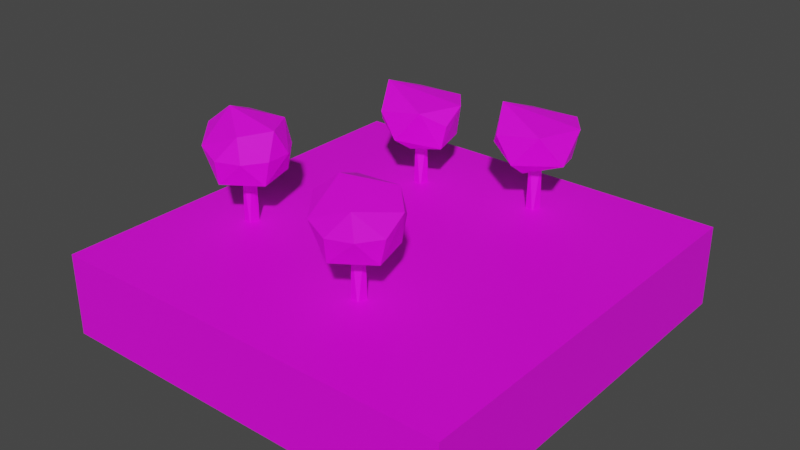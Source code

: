 # Source: Nature3.blend  (saved by Blender 2.83.19; exported with 4.5.12 LTS)
import bpy
from mathutils import Matrix  # noqa: F401  (used for matrix-valued properties, if any)

bpy.ops.wm.read_factory_settings(use_empty=True)
scene = bpy.context.scene
scene.name = 'Scene'

# ---- collections
col_collection = bpy.data.collections.new('Collection'); scene.collection.children.link(col_collection)

# ---- images (referenced by path relative to the original .blend; pixels are not part of the script)
import os
ASSET_DIR = os.environ.get("B2B_ASSET_DIR", "")  # directory of the original .blend (textures are referenced by path, not embedded)
HERE = os.path.dirname(os.path.abspath(__file__))  # packed textures are extracted next to this script under _unpacked/

def load_image(name, relpath, width, height, colorspace="sRGB"):
    """Load a texture the original file referenced (path relative to the .blend, or extracted next to this script)."""
    p = next((c for c in (os.path.join(HERE, relpath), os.path.join(ASSET_DIR, relpath)) if relpath and os.path.exists(c)), "")
    if p:
        img = bpy.data.images.load(p, check_existing=True)
        img.name = name
    else:  # same state as the original file: an image datablock whose file is absent (Cycles renders it pink)
        img = bpy.data.images.new(name, width, height)
        img.source = "FILE"
        img.filepath = "//" + (relpath or name)
    img.colorspace_settings.name = colorspace
    return img
img_lowpolybuildingscolors_png_008 = load_image('LowPolyBuildingsColors.png.008', 'LowPolyBuildingsColors.png', 1024, 1024, 'sRGB')
img_lowpolybuildingscolors_png_007 = load_image('LowPolyBuildingsColors.png.007', 'LowPolyBuildingsColors.png', 1024, 1024, 'sRGB')

# ---- materials (node trees are filled in below, after node groups)
mat_material_046 = bpy.data.materials.new('Material.046')
mat_material_046.use_transparent_shadow = False
mat_material_045 = bpy.data.materials.new('Material.045')
mat_material_045.use_transparent_shadow = False
mat_material_044 = bpy.data.materials.new('Material.044')
mat_material_044.use_transparent_shadow = False
mat_material_043 = bpy.data.materials.new('Material.043')
mat_material_043.use_transparent_shadow = False
mat_material_042 = bpy.data.materials.new('Material.042')
mat_material_042.use_transparent_shadow = False

# ---- material node trees
mat_material_046.use_nodes = True; mat_material_046.node_tree.nodes.clear()
_N = mat_material_046.node_tree.nodes; _L = mat_material_046.node_tree.links
n0 = _N.new('ShaderNodeBsdfPrincipled'); n0.name = 'Principled BSDF'; n0.location = (10, 300)
n0.distribution = 'GGX'
n0.subsurface_method = 'BURLEY'
n0.inputs[3].default_value = 1.45
n0.inputs[27].default_value = (0.0, 0.0, 0.0, 1.0)
n0.inputs[28].default_value = 1.0
n1 = _N.new('ShaderNodeOutputMaterial'); n1.name = 'Material Output'; n1.location = (300, 300)
n2 = _N.new('ShaderNodeTexImage'); n2.name = 'Image Texture'; n2.location = (-280, 280)
n2.image = img_lowpolybuildingscolors_png_008
_L.new(n0.outputs[0], n1.inputs[0])
_L.new(n2.outputs[0], n0.inputs[0])
n1.is_active_output = True
mat_material_045.use_nodes = True; mat_material_045.node_tree.nodes.clear()
_N = mat_material_045.node_tree.nodes; _L = mat_material_045.node_tree.links
n0 = _N.new('ShaderNodeBsdfPrincipled'); n0.name = 'Principled BSDF'; n0.location = (10, 300)
n0.distribution = 'GGX'
n0.subsurface_method = 'BURLEY'
n0.inputs[3].default_value = 1.45
n0.inputs[27].default_value = (0.0, 0.0, 0.0, 1.0)
n0.inputs[28].default_value = 1.0
n1 = _N.new('ShaderNodeOutputMaterial'); n1.name = 'Material Output'; n1.location = (300, 300)
n2 = _N.new('ShaderNodeTexImage'); n2.name = 'Image Texture'; n2.location = (-280, 280)
n2.image = img_lowpolybuildingscolors_png_007
_L.new(n0.outputs[0], n1.inputs[0])
_L.new(n2.outputs[0], n0.inputs[0])
n1.is_active_output = True
mat_material_044.use_nodes = True; mat_material_044.node_tree.nodes.clear()
_N = mat_material_044.node_tree.nodes; _L = mat_material_044.node_tree.links
n0 = _N.new('ShaderNodeBsdfPrincipled'); n0.name = 'Principled BSDF'; n0.location = (10, 300)
n0.distribution = 'GGX'
n0.subsurface_method = 'BURLEY'
n0.inputs[3].default_value = 1.45
n0.inputs[27].default_value = (0.0, 0.0, 0.0, 1.0)
n0.inputs[28].default_value = 1.0
n1 = _N.new('ShaderNodeOutputMaterial'); n1.name = 'Material Output'; n1.location = (300, 300)
n2 = _N.new('ShaderNodeTexImage'); n2.name = 'Image Texture'; n2.location = (-280, 280)
n2.image = img_lowpolybuildingscolors_png_007
_L.new(n0.outputs[0], n1.inputs[0])
_L.new(n2.outputs[0], n0.inputs[0])
n1.is_active_output = True
mat_material_043.use_nodes = True; mat_material_043.node_tree.nodes.clear()
_N = mat_material_043.node_tree.nodes; _L = mat_material_043.node_tree.links
n0 = _N.new('ShaderNodeBsdfPrincipled'); n0.name = 'Principled BSDF'; n0.location = (10, 300)
n0.distribution = 'GGX'
n0.subsurface_method = 'BURLEY'
n0.inputs[3].default_value = 1.45
n0.inputs[27].default_value = (0.0, 0.0, 0.0, 1.0)
n0.inputs[28].default_value = 1.0
n1 = _N.new('ShaderNodeOutputMaterial'); n1.name = 'Material Output'; n1.location = (300, 300)
n2 = _N.new('ShaderNodeTexImage'); n2.name = 'Image Texture'; n2.location = (-280, 280)
n2.image = img_lowpolybuildingscolors_png_007
_L.new(n0.outputs[0], n1.inputs[0])
_L.new(n2.outputs[0], n0.inputs[0])
n1.is_active_output = True
mat_material_042.use_nodes = True; mat_material_042.node_tree.nodes.clear()
_N = mat_material_042.node_tree.nodes; _L = mat_material_042.node_tree.links
n0 = _N.new('ShaderNodeBsdfPrincipled'); n0.name = 'Principled BSDF'; n0.location = (10, 300)
n0.distribution = 'GGX'
n0.subsurface_method = 'BURLEY'
n0.inputs[3].default_value = 1.45
n0.inputs[27].default_value = (0.0, 0.0, 0.0, 1.0)
n0.inputs[28].default_value = 1.0
n1 = _N.new('ShaderNodeOutputMaterial'); n1.name = 'Material Output'; n1.location = (300, 300)
n2 = _N.new('ShaderNodeTexImage'); n2.name = 'Image Texture'; n2.location = (-280, 280)
n2.image = img_lowpolybuildingscolors_png_007
_L.new(n0.outputs[0], n1.inputs[0])
_L.new(n2.outputs[0], n0.inputs[0])
n1.is_active_output = True

# ---- world
world_world = bpy.data.worlds.new('World'); scene.world = world_world
world_world.use_nodes = True; world_world.node_tree.nodes.clear()
_N = world_world.node_tree.nodes; _L = world_world.node_tree.links
n0 = _N.new('ShaderNodeOutputWorld'); n0.name = 'World Output'; n0.location = (300, 300)
n1 = _N.new('ShaderNodeBackground'); n1.name = 'Background'; n1.location = (10, 300)
n1.inputs[0].default_value = (0.05088, 0.05088, 0.05088, 1.0)
_L.new(n1.outputs[0], n0.inputs[0])
n0.is_active_output = True
world_world.color = (0.05088, 0.05088, 0.05088)
world_world.use_sun_shadow = False
world_world.sun_shadow_jitter_overblur = 0.0

# ---- meshes
me_cube_078 = bpy.data.meshes.new('Cube.078')
me_cube_078.from_pydata([(-5.0, -5.0, -2.0), (-5.0, -5.0, 0.0), (-5.0, 5.0, -2.0), (-5.0, 5.0, 0.0), (5.0, -5.0, -2.0), (5.0, -5.0, 0.0), (5.0, 5.0, -2.0), (5.0, 5.0, 0.0), (1.446, 3.357, -0.2348), (1.39, 3.122, -0.2348), (1.478, 3.266, 1.344), (1.269, 3.094, 1.344), (1.179, 3.146, -0.2348), (1.177, 3.388, -0.2348), (1.132, 3.275, 1.344), (1.279, 3.429, 1.344), (0.5546, 2.948, 2.528), (0.9723, 3.258, 0.761), (0.8011, 3.993, 1.153), (1.833, 3.964, 1.153), (1.291, 2.285, 1.382), (1.87, 2.47, 2.122), (0.3565, 2.939, 1.506), (0.7778, 2.413, 1.936), (0.3361, 3.546, 1.752), (1.264, 4.268, 1.752), (2.23, 2.959, 1.382), (2.248, 3.544, 2.102), (0.6629, 4.02, 2.122), (1.816, 4.104, 2.122), (1.086, -2.312, -0.2348), (1.03, -2.547, -0.2348), (1.118, -2.403, 1.344), (0.9096, -2.575, 1.344), (0.8195, -2.523, -0.2348), (0.8176, -2.282, -0.2348), (0.7726, -2.394, 1.344), (0.9195, -2.241, 1.344), (0.09663, -2.739, 2.266), (0.6809, -2.6, 2.743), (0.6126, -2.411, 0.761), (0.9125, -3.278, 1.153), (1.764, -2.695, 1.153), (0.4415, -1.676, 1.153), (1.473, -1.705, 1.153), (0.9702, -3.4, 1.752), (1.551, -3.19, 1.752), (-0.003115, -2.73, 1.506), (0.4182, -3.256, 1.936), (0.323, -1.611, 1.752), (-0.02354, -2.123, 1.752), (1.498, -1.573, 1.752), (0.9042, -1.401, 1.752), (1.898, -2.678, 1.752), (1.888, -2.125, 2.102), (1.433, -3.125, 2.351), (0.3568, -1.742, 2.351), (1.384, -1.645, 2.351), (-1.463, 2.82, -0.2348), (-1.519, 2.585, -0.2348), (-1.431, 2.729, 1.344), (-1.64, 2.557, 1.344), (-1.73, 2.609, -0.2348), (-1.732, 2.85, -0.2348), (-1.777, 2.738, 1.344), (-1.63, 2.891, 1.344), (-2.354, 2.411, 2.528), (-1.937, 2.721, 0.761), (-0.7854, 2.437, 1.153), (-2.108, 3.456, 1.153), (-1.077, 3.427, 1.153), (-1.619, 1.748, 1.382), (-1.039, 1.932, 2.122), (-2.553, 2.402, 1.506), (-2.131, 1.876, 1.936), (-2.573, 3.009, 1.752), (-1.645, 3.731, 1.752), (-0.6515, 2.454, 1.752), (-0.6612, 3.007, 2.102), (-2.246, 3.483, 2.122), (-1.093, 3.567, 2.122), (-3.102, -1.27, -0.2127), (-3.107, -1.285, 1.366), (-3.157, -1.505, -0.2127), (-3.104, -1.438, 1.366), (-3.278, -1.533, 1.366), (-3.368, -1.481, -0.2127), (-3.37, -1.24, -0.2127), (-3.415, -1.352, 1.366), (-3.268, -1.199, 1.366), (-4.091, -1.697, 2.288), (-3.507, -1.558, 2.765), (-3.575, -1.369, 0.7831), (-4.113, -1.636, 1.26), (-3.275, -2.236, 1.175), (-2.424, -1.653, 1.175), (-3.746, -0.6341, 1.175), (-2.715, -0.6632, 1.175), (-3.217, -2.358, 1.774), (-2.636, -2.148, 1.774), (-4.191, -1.699, 1.774), (-3.769, -2.214, 1.958), (-3.864, -0.5693, 1.774), (-4.211, -1.081, 1.774), (-2.69, -0.5305, 1.774), (-3.283, -0.359, 1.774), (-2.29, -1.636, 1.774), (-2.31, -1.018, 1.774), (-2.755, -2.083, 2.373), (-3.831, -0.7, 2.373), (-2.803, -0.603, 2.373), (-2.401, -1.33, 2.376)], [], [(0, 1, 3, 2), (2, 3, 7, 6), (6, 7, 5, 4), (4, 5, 1, 0), (2, 6, 4, 0), (7, 3, 1, 5), (10, 9, 8), (11, 12, 9), (14, 13, 12), (15, 8, 13), (17, 18, 19), (17, 19, 26), (18, 28, 25), (19, 29, 27), (15, 14, 11, 10), (21, 27, 16), (27, 29, 16), (29, 28, 16), (16, 23, 21), (26, 27, 21), (25, 28, 29), (24, 16, 28), (24, 22, 16), (20, 21, 23), (26, 19, 27), (29, 19, 25), (19, 18, 25), (28, 18, 24), (18, 22, 24), (22, 23, 16), (22, 20, 23), (20, 26, 21), (17, 22, 18), (20, 17, 26), (17, 20, 22), (10, 11, 9), (11, 14, 12), (14, 15, 13), (15, 10, 8), (9, 12, 13, 8), (32, 31, 30), (33, 34, 31), (36, 35, 34), (37, 30, 35), (40, 43, 44), (40, 44, 42), (41, 45, 48), (43, 49, 52), (44, 51, 54), (42, 53, 46), (38, 48, 39), (55, 54, 39), (54, 57, 39), (57, 56, 39), (56, 38, 39), (39, 48, 55), (46, 53, 55), (53, 54, 55), (37, 36, 33, 32), (54, 51, 57), (52, 56, 57), (52, 49, 56), (50, 38, 56), (50, 47, 38), (45, 55, 48), (53, 42, 54), (42, 44, 54), (51, 52, 57), (51, 44, 52), (44, 43, 52), (49, 50, 56), (49, 43, 50), (43, 47, 50), (47, 48, 38), (47, 41, 48), (45, 46, 55), (45, 41, 46), (41, 42, 46), (40, 47, 43), (41, 40, 42), (40, 41, 47), (32, 33, 31), (33, 36, 34), (36, 37, 35), (37, 32, 30), (31, 34, 35, 30), (60, 59, 58), (61, 62, 59), (64, 63, 62), (65, 58, 63), (67, 69, 70), (67, 70, 68), (69, 79, 76), (70, 80, 78), (68, 77, 72), (72, 78, 66), (78, 80, 66), (80, 79, 66), (66, 74, 72), (77, 78, 72), (76, 79, 80), (75, 66, 79), (75, 73, 66), (71, 72, 74), (77, 68, 78), (68, 70, 78), (65, 64, 61, 60), (80, 70, 76), (70, 69, 76), (79, 69, 75), (69, 73, 75), (73, 74, 66), (73, 71, 74), (71, 68, 72), (67, 73, 69), (71, 67, 68), (67, 71, 73), (60, 61, 59), (61, 64, 62), (64, 65, 63), (65, 60, 58), (59, 62, 63, 58), (84, 83, 81), (85, 86, 83), (88, 87, 86), (89, 81, 87), (83, 86, 87, 81), (92, 96, 97), (92, 97, 95), (94, 98, 101), (93, 100, 103), (96, 102, 105), (97, 104, 107), (95, 106, 99), (90, 101, 91), (108, 111, 91), (111, 110, 91), (110, 109, 91), (109, 90, 91), (91, 101, 108), (99, 106, 108), (106, 111, 108), (107, 110, 111), (107, 104, 110), (105, 109, 110), (105, 102, 109), (103, 90, 109), (103, 100, 90), (98, 108, 101), (106, 107, 111), (106, 95, 107), (95, 97, 107), (104, 105, 110), (104, 97, 105), (97, 96, 105), (102, 103, 109), (102, 96, 103), (96, 93, 103), (100, 101, 90), (100, 93, 101), (93, 94, 101), (98, 99, 108), (98, 94, 99), (94, 95, 99), (92, 93, 96), (94, 92, 95), (92, 94, 93), (82, 84, 81), (84, 85, 83), (85, 88, 86), (88, 89, 87), (89, 82, 81), (82, 89, 88, 85, 84)])
me_cube_078.polygons.foreach_set('material_index', [0, 0, 0, 0, 0, 0, 1, 1, 1, 1, 1, 1, 1, 1, 1, 1, 1, 1, 1, 1, 1, 1, 1, 1, 1, 1, 1, 1, 1, 1, 1, 1, 1, 1, 1, 1, 1, 1, 1, 1, 2, 2, 2, 2, 2, 2, 2, 2, 2, 2, 2, 2, 2, 2, 2, 2, 2, 2, 2, 2, 2, 2, 2, 2, 2, 2, 2, 2, 2, 2, 2, 2, 2, 2, 2, 2, 2, 2, 2, 2, 2, 2, 2, 2, 2, 2, 3, 3, 3, 3, 3, 3, 3, 3, 3, 3, 3, 3, 3, 3, 3, 3, 3, 3, 3, 3, 3, 3, 3, 3, 3, 3, 3, 3, 3, 3, 3, 3, 3, 3, 3, 3, 4, 4, 4, 4, 4, 4, 4, 4, 4, 4, 4, 4, 4, 4, 4, 4, 4, 4, 4, 4, 4, 4, 4, 4, 4, 4, 4, 4, 4, 4, 4, 4, 4, 4, 4, 4, 4, 4, 4, 4, 4, 4, 4, 4, 4, 4, 4, 4, 4, 4, 4])
_uv = me_cube_078.uv_layers.new(name='UVMap')
_uv.uv.foreach_set('vector', [0.2006, 0.3535, 0.2349, 0.3535, 0.2349, 0.3878, 0.2006, 0.3878, 0.2006, 0.3878, 0.2349, 0.3878, 0.2349, 0.422, 0.2006, 0.422, 0.2006, 0.422, 0.2349, 0.422, 0.2349, 0.4563, 0.2006, 0.4563, 0.2006, 0.4563, 0.2349, 0.4563, 0.2349, 0.4905, 0.2006, 0.4905, 0.1663, 0.422, 0.2006, 0.422, 0.2006, 0.4563, 0.1663, 0.4563, 0.7991, 0.7817, 0.8334, 0.7817, 0.8334, 0.8159, 0.7991, 0.8159, 0.5087, 0.4813, 0.4948, 0.4327, 0.5123, 0.4327, 0.4832, 0.4813, 0.4735, 0.4327, 0.4948, 0.4327, 0.4603, 0.4813, 0.4491, 0.4327, 0.4735, 0.4327, 0.4392, 0.4813, 0.4242, 0.4327, 0.4491, 0.4327, 0.9021, 0.827, 0.9285, 0.8414, 0.9286, 0.8173, 0.9013, 0.7949, 0.9277, 0.8092, 0.9278, 0.7852, 0.9295, 0.8495, 0.9505, 0.8503, 0.9441, 0.834, 0.9286, 0.8173, 0.9497, 0.8182, 0.9468, 0.7997, 0.9562, 0.868, 0.9112, 0.8471, 0.9265, 0.7973, 0.9802, 0.8174, 0.9485, 0.7692, 0.9468, 0.7997, 0.9845, 0.7767, 0.9542, 0.865, 0.945, 0.8887, 0.9805, 0.8794, 0.8822, 0.7536, 0.8731, 0.7773, 0.9086, 0.768, 0.9587, 0.7252, 0.9438, 0.7387, 0.9485, 0.7687, 0.9369, 0.785, 0.9468, 0.7997, 0.9485, 0.7692, 0.9441, 0.834, 0.9505, 0.8503, 0.9497, 0.8182, 0.9409, 0.7054, 0.9586, 0.7213, 0.9565, 0.6981, 0.9409, 0.7054, 0.9374, 0.7213, 0.9586, 0.7213, 0.9361, 0.7529, 0.9485, 0.7687, 0.9438, 0.7387, 0.9369, 0.785, 0.9286, 0.8173, 0.9468, 0.7997, 0.9497, 0.8182, 0.9286, 0.8173, 0.9441, 0.834, 0.9286, 0.8173, 0.9295, 0.8495, 0.9441, 0.834, 0.9505, 0.8503, 0.9295, 0.8495, 0.9449, 0.8662, 0.9295, 0.8495, 0.9312, 0.8745, 0.9449, 0.8662, 0.9374, 0.7213, 0.9438, 0.7387, 0.9586, 0.7213, 0.9374, 0.7213, 0.9361, 0.7529, 0.9438, 0.7387, 0.9361, 0.7529, 0.9369, 0.785, 0.9485, 0.7687, 0.9116, 0.8639, 0.9312, 0.8745, 0.9295, 0.8495, 0.927, 0.753, 0.9005, 0.7627, 0.9369, 0.785, 0.9082, 0.7254, 0.9361, 0.7529, 0.9374, 0.7213, 0.5087, 0.4813, 0.4832, 0.4813, 0.4948, 0.4327, 0.4832, 0.4813, 0.4603, 0.4813, 0.4735, 0.4327, 0.4603, 0.4813, 0.4392, 0.4813, 0.4491, 0.4327, 0.4392, 0.4813, 0.4219, 0.4813, 0.4242, 0.4327, 0.952, 0.7031, 0.908, 0.7264, 0.9299, 0.7759, 0.9807, 0.7489, 0.2322, 0.3136, 0.1696, 0.345, 0.1651, 0.3212, 0.2387, 0.3483, 0.175, 0.3739, 0.1696, 0.345, 0.2445, 0.3794, 0.1813, 0.407, 0.175, 0.3739, 0.2499, 0.4081, 0.1876, 0.4409, 0.1813, 0.407, 0.7462, 0.8473, 0.7793, 0.8645, 0.7789, 0.8346, 0.7445, 0.8075, 0.7776, 0.8246, 0.7771, 0.7948, 0.7753, 0.7533, 0.794, 0.7553, 0.7958, 0.7367, 0.7807, 0.8745, 0.7994, 0.8749, 0.7985, 0.855, 0.7789, 0.8346, 0.7976, 0.8351, 0.8011, 0.8123, 0.7771, 0.7932, 0.7958, 0.7952, 0.7949, 0.7752, 0.8096, 0.7158, 0.7958, 0.7367, 0.8345, 0.7373, 0.8135, 0.7732, 0.8011, 0.8123, 0.8472, 0.7829, 0.8159, 0.8056, 0.8163, 0.8355, 0.849, 0.8228, 0.8176, 0.8455, 0.8181, 0.8754, 0.8507, 0.8627, 0.8105, 0.6859, 0.8096, 0.7158, 0.8333, 0.7097, 0.8345, 0.7373, 0.7958, 0.7367, 0.8134, 0.7716, 0.7949, 0.7752, 0.7958, 0.7952, 0.8135, 0.7732, 0.7958, 0.7952, 0.8011, 0.8123, 0.8135, 0.7732, 0.8143, 0.8969, 0.7579, 0.8721, 0.7757, 0.8098, 0.8429, 0.8335, 0.8011, 0.8123, 0.7976, 0.8351, 0.8163, 0.8355, 0.7985, 0.855, 0.8181, 0.8754, 0.8163, 0.8355, 0.7985, 0.855, 0.7994, 0.8749, 0.8181, 0.8754, 0.7914, 0.6955, 0.8096, 0.7158, 0.8105, 0.6859, 0.7914, 0.6955, 0.7875, 0.7153, 0.8096, 0.7158, 0.794, 0.7553, 0.8134, 0.7716, 0.7958, 0.7367, 0.7958, 0.7952, 0.7771, 0.7932, 0.8011, 0.8123, 0.7771, 0.7932, 0.7789, 0.8346, 0.8011, 0.8123, 0.7976, 0.8351, 0.7985, 0.855, 0.8163, 0.8355, 0.7976, 0.8351, 0.7789, 0.8346, 0.7985, 0.855, 0.7789, 0.8346, 0.7807, 0.8745, 0.7985, 0.855, 0.7994, 0.8749, 0.8003, 0.8949, 0.8181, 0.8754, 0.7994, 0.8749, 0.7807, 0.8745, 0.8003, 0.8949, 0.7807, 0.8745, 0.7834, 0.9056, 0.8003, 0.8949, 0.7875, 0.7153, 0.7958, 0.7367, 0.8096, 0.7158, 0.7875, 0.7153, 0.7753, 0.7533, 0.7958, 0.7367, 0.794, 0.7553, 0.7949, 0.7752, 0.8134, 0.7716, 0.794, 0.7553, 0.7753, 0.7533, 0.7949, 0.7752, 0.7753, 0.7533, 0.7771, 0.7932, 0.7949, 0.7752, 0.7589, 0.8929, 0.7834, 0.9056, 0.7807, 0.8745, 0.7754, 0.7549, 0.7427, 0.7676, 0.7771, 0.7932, 0.7513, 0.7211, 0.7753, 0.7533, 0.7875, 0.7153, 0.2322, 0.3136, 0.2387, 0.3483, 0.1696, 0.345, 0.2387, 0.3483, 0.2445, 0.3794, 0.175, 0.3739, 0.2445, 0.3794, 0.2499, 0.4081, 0.1813, 0.407, 0.2499, 0.4081, 0.2544, 0.4316, 0.1876, 0.4409, 0.8052, 0.6922, 0.751, 0.7223, 0.7795, 0.7832, 0.8419, 0.7485, 0.2677, 0.5394, 0.2499, 0.477, 0.2724, 0.477, 0.235, 0.5394, 0.2226, 0.477, 0.2499, 0.477, 0.2057, 0.5394, 0.1914, 0.477, 0.2226, 0.477, 0.1786, 0.5394, 0.1594, 0.477, 0.1914, 0.477, 0.7225, 0.8446, 0.761, 0.8649, 0.7607, 0.83, 0.7208, 0.7981, 0.7592, 0.8184, 0.7589, 0.7836, 0.7624, 0.8765, 0.7929, 0.8774, 0.7833, 0.8539, 0.7607, 0.83, 0.7912, 0.8309, 0.7866, 0.8042, 0.7588, 0.7817, 0.7807, 0.7842, 0.7884, 0.7593, 0.7884, 0.76, 0.7866, 0.8042, 0.8406, 0.7703, 0.8039, 0.7965, 0.7912, 0.8309, 0.8424, 0.8167, 0.8057, 0.8429, 0.7929, 0.8774, 0.8441, 0.8632, 0.8023, 0.6963, 0.781, 0.7161, 0.7884, 0.7593, 0.7807, 0.7842, 0.7866, 0.8042, 0.7884, 0.76, 0.7833, 0.8539, 0.7929, 0.8774, 0.7912, 0.8309, 0.7762, 0.668, 0.8021, 0.6906, 0.7986, 0.6571, 0.7762, 0.668, 0.7715, 0.6911, 0.8021, 0.6906, 0.7702, 0.7367, 0.7884, 0.7593, 0.781, 0.7161, 0.7807, 0.7842, 0.7588, 0.7817, 0.7866, 0.8042, 0.7588, 0.7817, 0.7607, 0.83, 0.7866, 0.8042, 0.8014, 0.9028, 0.736, 0.8735, 0.7571, 0.8011, 0.8352, 0.8292, 0.7912, 0.8309, 0.7607, 0.83, 0.7833, 0.8539, 0.7607, 0.83, 0.7624, 0.8765, 0.7833, 0.8539, 0.7929, 0.8774, 0.7624, 0.8765, 0.7851, 0.9004, 0.7624, 0.8765, 0.7654, 0.9127, 0.7851, 0.9004, 0.7715, 0.6911, 0.781, 0.7161, 0.8021, 0.6906, 0.7715, 0.6911, 0.7702, 0.7367, 0.781, 0.7161, 0.7702, 0.7367, 0.7588, 0.7817, 0.7884, 0.7593, 0.737, 0.8977, 0.7654, 0.9127, 0.7624, 0.8765, 0.7571, 0.7371, 0.719, 0.7517, 0.7588, 0.7817, 0.7293, 0.6976, 0.7702, 0.7367, 0.7715, 0.6911, 0.2677, 0.5394, 0.235, 0.5394, 0.2499, 0.477, 0.235, 0.5394, 0.2057, 0.5394, 0.2226, 0.477, 0.2057, 0.5394, 0.1786, 0.5394, 0.1914, 0.477, 0.1786, 0.5394, 0.1564, 0.5394, 0.1594, 0.477, 0.7923, 0.6644, 0.729, 0.699, 0.7617, 0.7701, 0.8346, 0.7302, 0.1225, 0.7248, 0.01045, 0.7452, 0.009889, 0.7048, 0.1231, 0.7704, 0.01113, 0.7943, 0.01045, 0.7452, 0.1238, 0.8231, 0.01191, 0.8505, 0.01113, 0.7943, 0.1245, 0.872, 0.01271, 0.908, 0.01191, 0.8505, 0.9359, 0.6823, 0.8848, 0.7071, 0.9078, 0.7644, 0.9667, 0.7358, 0.874, 0.8215, 0.9035, 0.839, 0.9046, 0.8116, 0.8744, 0.7849, 0.9039, 0.8023, 0.905, 0.7749, 0.9054, 0.7368, 0.9225, 0.7396, 0.925, 0.7226, 0.9071, 0.7017, 0.9229, 0.7029, 0.9231, 0.6846, 0.9042, 0.8482, 0.9213, 0.8495, 0.9215, 0.8312, 0.9046, 0.8116, 0.9217, 0.8129, 0.9219, 0.7946, 0.905, 0.7734, 0.9221, 0.7762, 0.9223, 0.7579, 0.9388, 0.7041, 0.925, 0.7226, 0.9605, 0.7252, 0.9395, 0.7569, 0.94, 0.7844, 0.9698, 0.7676, 0.94, 0.7868, 0.9389, 0.8142, 0.9695, 0.8042, 0.9396, 0.8235, 0.9385, 0.8509, 0.9691, 0.8409, 0.9412, 0.6768, 0.9388, 0.7041, 0.9608, 0.6998, 0.9605, 0.7252, 0.925, 0.7226, 0.9395, 0.7555, 0.9223, 0.7579, 0.9221, 0.7762, 0.9395, 0.7569, 0.9221, 0.7762, 0.94, 0.7844, 0.9395, 0.7569, 0.9219, 0.7946, 0.9389, 0.8142, 0.94, 0.7844, 0.9219, 0.7946, 0.9217, 0.8129, 0.9389, 0.8142, 0.9215, 0.8312, 0.9385, 0.8509, 0.9389, 0.8142, 0.9215, 0.8312, 0.9213, 0.8495, 0.9385, 0.8509, 0.9231, 0.6846, 0.9388, 0.7041, 0.9412, 0.6768, 0.9231, 0.6846, 0.9229, 0.7029, 0.9388, 0.7041, 0.9225, 0.7396, 0.9395, 0.7555, 0.925, 0.7226, 0.9221, 0.7762, 0.9219, 0.7946, 0.94, 0.7844, 0.9221, 0.7762, 0.905, 0.7734, 0.9219, 0.7946, 0.905, 0.7734, 0.9046, 0.8116, 0.9219, 0.7946, 0.9217, 0.8129, 0.9215, 0.8312, 0.9389, 0.8142, 0.9217, 0.8129, 0.9046, 0.8116, 0.9215, 0.8312, 0.9046, 0.8116, 0.9042, 0.8482, 0.9215, 0.8312, 0.9213, 0.8495, 0.9211, 0.8679, 0.9385, 0.8509, 0.9213, 0.8495, 0.9042, 0.8482, 0.9211, 0.8679, 0.9042, 0.8482, 0.9052, 0.8769, 0.9211, 0.8679, 0.9229, 0.7029, 0.925, 0.7226, 0.9388, 0.7041, 0.9229, 0.7029, 0.9071, 0.7017, 0.925, 0.7226, 0.9071, 0.7017, 0.9054, 0.7368, 0.925, 0.7226, 0.9225, 0.7396, 0.9223, 0.7579, 0.9395, 0.7555, 0.9225, 0.7396, 0.9054, 0.7368, 0.9223, 0.7579, 0.9054, 0.7368, 0.905, 0.7734, 0.9223, 0.7579, 0.8833, 0.8639, 0.9052, 0.8769, 0.9042, 0.8482, 0.9054, 0.7382, 0.8748, 0.7482, 0.905, 0.7734, 0.885, 0.706, 0.9054, 0.7368, 0.9071, 0.7017, 0.1221, 0.6982, 0.1225, 0.7248, 0.009889, 0.7048, 0.1225, 0.7248, 0.1231, 0.7704, 0.01045, 0.7452, 0.1231, 0.7704, 0.1238, 0.8231, 0.01113, 0.7943, 0.1238, 0.8231, 0.1245, 0.872, 0.01191, 0.8505, 0.1245, 0.872, 0.1251, 0.9119, 0.01271, 0.908, 0.9702, 0.8348, 0.9339, 0.8704, 0.8835, 0.8448, 0.9029, 0.7886, 0.9565, 0.7931])
me_cube_078.materials.append(mat_material_046)
me_cube_078.materials.append(mat_material_045)
me_cube_078.materials.append(mat_material_044)
me_cube_078.materials.append(mat_material_043)
me_cube_078.materials.append(mat_material_042)
me_cube_078.use_remesh_fix_poles = True
me_cube_078.use_remesh_preserve_attributes = False
me_cube_078.use_mirror_vertex_groups = False
me_cube_078.update()

# ---- objects
ob_nature = bpy.data.objects.new('Nature', me_cube_078)

# ---- transforms, parenting, visibility, modifiers, constraints
ob_nature.location = (0.0, 0.0, 0.0)
ob_nature.lineart.crease_threshold = 0.0

# ---- collection membership
col_collection.objects.link(ob_nature)

# ---- scene / render settings (as saved in the file)
scene.frame_start = 1; scene.frame_end = 250; scene.frame_set(1)
scene.render.engine = 'BLENDER_EEVEE_NEXT'
scene.cycles.use_denoising = False
scene.cycles.samples = 128
scene.cycles.sampling_pattern = 'TABULATED_SOBOL'
scene.cycles.use_adaptive_sampling = False
scene.cycles.use_light_tree = False
scene.view_settings.view_transform = 'Filmic'
bpy.context.view_layer.update()

# ---- added for rendering (the .blend has no active camera and no usable light): camera, sun
cam_auto = bpy.data.cameras.new('AutoCamera')
cam_auto.lens = 50.0
cam_auto.sensor_width = 36.0
cam_auto.clip_end = 1000.0
ob_auto_camera = bpy.data.objects.new('AutoCamera', cam_auto)
scene.collection.objects.link(ob_auto_camera)
ob_auto_camera.location = (13.8074, -16.5689, 11.4284)
ob_auto_camera.rotation_euler = (1.09748, -7.21219e-08, 0.694738)
scene.camera = ob_auto_camera
light_auto_sun = bpy.data.lights.new('AutoSun', 'SUN')
light_auto_sun.energy = 3.0
light_auto_sun.angle = 0.0523599
ob_auto_sun = bpy.data.objects.new('AutoSun', light_auto_sun)
scene.collection.objects.link(ob_auto_sun)
ob_auto_sun.rotation_euler = (0.872665, 0.174533, 0.523599)
bpy.context.view_layer.update()
